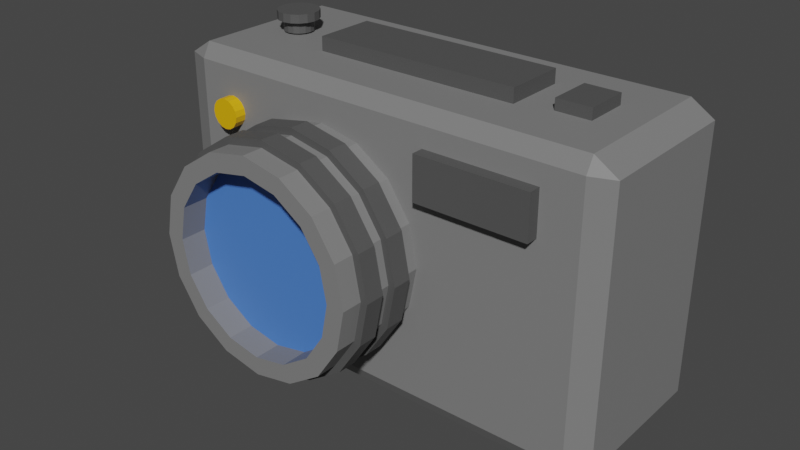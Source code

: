 # Source: camera.blend  (saved by Blender 3.3.6; exported with 4.5.12 LTS)
import bpy
from mathutils import Matrix  # noqa: F401  (used for matrix-valued properties, if any)

bpy.ops.wm.read_factory_settings(use_empty=True)
scene = bpy.context.scene
scene.name = 'Scene'

# ---- materials (node trees are filled in below, after node groups)
mat_gray = bpy.data.materials.new('gray')
mat_gray.use_transparent_shadow = False
mat_light = bpy.data.materials.new('light')
mat_light.use_transparent_shadow = False
mat_dark_gray = bpy.data.materials.new('dark gray')
mat_dark_gray.use_transparent_shadow = False
mat_lens = bpy.data.materials.new('lens')
mat_lens.use_transparent_shadow = False

# ---- material node trees
mat_gray.use_nodes = True; mat_gray.node_tree.nodes.clear()
_N = mat_gray.node_tree.nodes; _L = mat_gray.node_tree.links
n0 = _N.new('ShaderNodeBsdfPrincipled'); n0.name = 'Principled BSDF'; n0.location = (10, 300)
n0.distribution = 'GGX'
n0.subsurface_method = 'RANDOM_WALK_SKIN'
n0.inputs[0].default_value = (0.2079, 0.2079, 0.2079, 1.0)
n0.inputs[3].default_value = 1.45
n0.inputs[27].default_value = (0.0, 0.0, 0.0, 1.0)
n0.inputs[28].default_value = 1.0
n1 = _N.new('ShaderNodeOutputMaterial'); n1.name = 'Material Output'; n1.location = (300, 300)
_L.new(n0.outputs[0], n1.inputs[0])
n1.is_active_output = True
mat_light.use_nodes = True; mat_light.node_tree.nodes.clear()
_N = mat_light.node_tree.nodes; _L = mat_light.node_tree.links
n0 = _N.new('ShaderNodeBsdfPrincipled'); n0.name = 'Principled BSDF'; n0.location = (10, 300)
n0.distribution = 'GGX'
n0.subsurface_method = 'RANDOM_WALK_SKIN'
n0.inputs[0].default_value = (0.7991, 0.4342, 0.0, 1.0)
n0.inputs[3].default_value = 1.45
n0.inputs[27].default_value = (0.0, 0.0, 0.0, 1.0)
n0.inputs[28].default_value = 1.0
n1 = _N.new('ShaderNodeOutputMaterial'); n1.name = 'Material Output'; n1.location = (300, 300)
_L.new(n0.outputs[0], n1.inputs[0])
n1.is_active_output = True
mat_dark_gray.use_nodes = True; mat_dark_gray.node_tree.nodes.clear()
_N = mat_dark_gray.node_tree.nodes; _L = mat_dark_gray.node_tree.links
n0 = _N.new('ShaderNodeBsdfPrincipled'); n0.name = 'Principled BSDF'; n0.location = (10, 300)
n0.distribution = 'GGX'
n0.subsurface_method = 'RANDOM_WALK_SKIN'
n0.inputs[0].default_value = (0.08353, 0.08353, 0.08353, 1.0)
n0.inputs[3].default_value = 1.45
n0.inputs[27].default_value = (0.0, 0.0, 0.0, 1.0)
n0.inputs[28].default_value = 1.0
n1 = _N.new('ShaderNodeOutputMaterial'); n1.name = 'Material Output'; n1.location = (300, 300)
_L.new(n0.outputs[0], n1.inputs[0])
n1.is_active_output = True
mat_lens.use_nodes = True; mat_lens.node_tree.nodes.clear()
_N = mat_lens.node_tree.nodes; _L = mat_lens.node_tree.links
n0 = _N.new('ShaderNodeBsdfPrincipled'); n0.name = 'Principled BSDF'; n0.location = (10, 300)
n0.distribution = 'GGX'
n0.subsurface_method = 'RANDOM_WALK_SKIN'
n0.inputs[0].default_value = (0.07098, 0.2049, 0.6619, 1.0)
n0.inputs[3].default_value = 1.45
n0.inputs[27].default_value = (0.0, 0.0, 0.0, 1.0)
n0.inputs[28].default_value = 1.0
n1 = _N.new('ShaderNodeOutputMaterial'); n1.name = 'Material Output'; n1.location = (300, 300)
_L.new(n0.outputs[0], n1.inputs[0])
n1.is_active_output = True

# ---- world
world_world = bpy.data.worlds.new('World'); scene.world = world_world
world_world.use_nodes = True; world_world.node_tree.nodes.clear()
_N = world_world.node_tree.nodes; _L = world_world.node_tree.links
n0 = _N.new('ShaderNodeOutputWorld'); n0.name = 'World Output'; n0.location = (300, 300)
n1 = _N.new('ShaderNodeBackground'); n1.name = 'Background'; n1.location = (10, 300)
n1.inputs[0].default_value = (0.05088, 0.05088, 0.05088, 1.0)
_L.new(n1.outputs[0], n0.inputs[0])
n0.is_active_output = True
world_world.color = (0.05088, 0.05088, 0.05088)
world_world.use_sun_shadow = False
world_world.sun_shadow_jitter_overblur = 0.0

# ---- meshes
me_cam = bpy.data.meshes.new('cam')
me_cam.from_pydata([(1.046, 3.815e-08, 0.5319), (0.9697, 0.3827, 0.5319), (0.7529, 0.7071, 0.5319), (0.4285, 0.9239, 0.5319), (0.04577, 1.0, 0.5319), (-0.3369, 0.9239, 0.5319), (-0.6613, 0.7071, 0.5319), (-0.8781, 0.3827, 0.5319), (-0.9542, -1.109e-07, 0.5319), (-0.8781, -0.3827, 0.5319), (-0.6613, -0.7071, 0.5319), (-0.3369, -0.9239, 0.5319), (0.04577, -1.0, 0.5319), (0.4285, -0.9239, 0.5319), (0.7529, -0.7071, 0.5319), (0.9697, -0.3827, 0.5319), (1.046, 1.657e-08, 1.402), (0.9697, 0.3827, 1.402), (0.7529, 0.7071, 1.402), (0.4285, 0.9239, 1.402), (0.04577, 1.0, 1.402), (-0.3369, 0.9239, 1.402), (-0.6613, 0.7071, 1.402), (-0.8781, 0.3827, 1.402), (-0.9542, -1.324e-07, 1.402), (-0.8781, -0.3827, 1.402), (-0.6613, -0.7071, 1.402), (-0.3369, -0.9239, 1.402), (0.04577, -1.0, 1.402), (0.4285, -0.9239, 1.402), (0.7529, -0.7071, 1.402), (0.9697, -0.3827, 1.402), (0.8758, 6.05e-08, 0.5319), (0.8126, 0.3176, 0.5319), (0.6327, 0.5869, 0.5319), (0.3634, 0.7668, 0.5319), (0.04577, 0.83, 0.5319), (-0.2719, 0.7668, 0.5319), (-0.5411, 0.5869, 0.5319), (-0.721, 0.3176, 0.5319), (-0.7842, -6.616e-08, 0.5319), (-0.721, -0.3176, 0.5319), (-0.5411, -0.5869, 0.5319), (-0.2719, -0.7668, 0.5319), (0.04577, -0.83, 0.5319), (0.3634, -0.7668, 0.5319), (0.6327, -0.5869, 0.5319), (0.8126, -0.3176, 0.5319), (0.8758, 9.123e-09, 1.402), (0.8126, 0.3176, 1.402), (0.6327, 0.5869, 1.402), (0.3634, 0.7668, 1.402), (0.04577, 0.83, 1.402), (-0.2719, 0.7668, 1.402), (-0.5411, 0.5869, 1.402), (-0.721, 0.3176, 1.402), (-0.7842, -1.175e-07, 1.402), (-0.721, -0.3176, 1.402), (-0.5411, -0.5869, 1.402), (-0.2719, -0.7668, 1.402), (0.04577, -0.83, 1.402), (0.3634, -0.7668, 1.402), (0.6327, -0.5869, 1.402), (0.8126, -0.3176, 1.402), (-1.357, -1.384, -0.9713), (-1.571, -1.245, -0.9713), (-1.357, -1.245, -1.05), (-1.571, 1.245, -0.9713), (-1.357, 1.384, -0.9713), (-1.357, 1.245, -1.05), (2.511, -1.384, -0.9713), (2.511, -1.245, -1.05), (2.726, -1.245, -0.9713), (2.511, 1.384, -0.9713), (2.726, 1.245, -0.9713), (2.511, 1.245, -1.05), (-1.357, -1.384, 0.4528), (-1.357, -1.245, 0.5319), (-1.571, -1.245, 0.4528), (-1.357, 1.384, 0.4528), (-1.571, 1.245, 0.4528), (-1.357, 1.245, 0.5319), (2.511, -1.384, 0.4528), (2.726, -1.245, 0.4528), (2.511, -1.245, 0.5319), (2.511, 1.384, 0.4528), (2.511, 1.245, 0.5319), (2.726, 1.245, 0.4528), (1.577, 1.377e-07, -0.2592), (1.558, 0.1951, -0.2592), (1.501, 0.3827, -0.2592), (1.409, 0.5556, -0.2592), (1.284, 0.7071, -0.2592), (1.133, 0.8315, -0.2592), (0.96, 0.9239, -0.2592), (0.7724, 0.9808, -0.2592), (0.5773, 1.0, -0.2592), (0.3822, 0.9808, -0.2592), (0.1946, 0.9239, -0.2592), (0.0217, 0.8315, -0.2592), (-0.1298, 0.7071, -0.2592), (-0.2542, 0.5556, -0.2592), (-0.3466, 0.3827, -0.2592), (-0.4035, 0.1951, -0.2592), (-0.4227, -1.878e-08, -0.2592), (-0.4035, -0.1951, -0.2592), (-0.3466, -0.3827, -0.2592), (-0.2542, -0.5556, -0.2592), (-0.1298, -0.7071, -0.2592), (0.0217, -0.8315, -0.2592), (0.1946, -0.9239, -0.2592), (0.3822, -0.9808, -0.2592), (0.5773, -1.0, -0.2592), (0.7724, -0.9808, -0.2592), (0.96, -0.9239, -0.2592), (1.133, -0.8315, -0.2592), (1.284, -0.7071, -0.2592), (1.409, -0.5556, -0.2592), (1.501, -0.3827, -0.2592), (1.558, -0.1951, -0.2592), (0.9645, 3.571e-08, 1.158), (0.8946, 0.3516, 1.158), (0.6954, 0.6496, 1.158), (0.3974, 0.8488, 1.158), (0.04577, 0.9187, 1.158), (-0.3058, 0.8488, 1.158), (-0.6039, 0.6496, 1.158), (-0.803, 0.3516, 1.158), (-0.873, -1.059e-07, 1.158), (-0.803, -0.3516, 1.158), (-0.6039, -0.6496, 1.158), (-0.3058, -0.8488, 1.158), (0.04577, -0.9187, 1.158), (0.3974, -0.8488, 1.158), (0.6954, -0.6496, 1.158), (0.8946, -0.3516, 1.158), (1.09, 0.647, 0.4499), (1.09, 1.057, 0.4499), (2.15, 0.647, 0.4499), (2.15, 1.057, 0.4499), (1.09, 0.647, 0.6464), (1.09, 1.057, 0.6464), (2.15, 0.647, 0.6464), (2.15, 1.057, 0.6464), (0.4006, -2.533e-09, 0.6238), (0.3736, 0.1358, 0.6238), (0.2967, 0.2509, 0.6238), (0.1816, 0.3278, 0.6238), (0.04577, 0.3548, 0.6238), (-0.09002, 0.3278, 0.6238), (-0.2051, 0.2509, 0.6238), (-0.2821, 0.1358, 0.6238), (-0.3091, -5.469e-08, 0.6238), (-0.2821, -0.1358, 0.6238), (-0.2051, -0.2509, 0.6238), (-0.09002, -0.3278, 0.6238), (0.04577, -0.3548, 0.6238), (0.1816, -0.3278, 0.6238), (0.2967, -0.2509, 0.6238), (0.3736, -0.1358, 0.6238), (-0.8653, 0.8441, 0.5319), (-0.876, 0.8975, 0.5319), (-0.9062, 0.9428, 0.5319), (-0.9515, 0.9731, 0.5319), (-1.005, 0.9837, 0.5319), (-1.058, 0.9731, 0.5319), (-1.104, 0.9428, 0.5319), (-1.134, 0.8975, 0.5319), (-1.145, 0.8441, 0.5319), (-1.134, 0.7907, 0.5319), (-1.104, 0.7454, 0.5319), (-1.058, 0.7151, 0.5319), (-1.005, 0.7045, 0.5319), (-0.9515, 0.7151, 0.5319), (-0.9062, 0.7454, 0.5319), (-0.876, 0.7907, 0.5319), (-0.8653, 0.8441, 0.6402), (-0.876, 0.8975, 0.6402), (-0.9062, 0.9428, 0.6402), (-0.9515, 0.9731, 0.6402), (-1.005, 0.9837, 0.6402), (-1.058, 0.9731, 0.6402), (-1.104, 0.9428, 0.6402), (-1.134, 0.8975, 0.6402), (-1.145, 0.8441, 0.6402), (-1.134, 0.7907, 0.6402), (-1.104, 0.7454, 0.6402), (-1.058, 0.7151, 0.6402), (-1.005, 0.7045, 0.6402), (-0.9515, 0.7151, 0.6402), (-0.9062, 0.7454, 0.6402), (-0.876, 0.7907, 0.6402), (-0.4042, 1.515, -0.5462), (-0.4042, 1.515, 0.02777), (1.559, 1.515, -0.5462), (1.559, 1.515, 0.02777), (-0.4042, 1.384, -0.5462), (-0.4042, 1.384, 0.02777), (1.559, 1.384, -0.5462), (1.559, 1.384, 0.02777), (-0.8165, 1.506, -0.2592), (-0.8272, 1.506, -0.2058), (-0.8574, 1.506, -0.1605), (-0.9027, 1.506, -0.1302), (-0.9562, 1.506, -0.1196), (-1.01, 1.506, -0.1302), (-1.055, 1.506, -0.1605), (-1.085, 1.506, -0.2058), (-1.096, 1.506, -0.2592), (-1.085, 1.506, -0.3127), (-1.055, 1.506, -0.358), (-1.01, 1.506, -0.3882), (-0.9562, 1.506, -0.3989), (-0.9027, 1.506, -0.3882), (-0.8574, 1.506, -0.358), (-0.8272, 1.506, -0.3127), (-0.8165, 1.398, -0.2592), (-0.8272, 1.398, -0.2058), (-0.8574, 1.398, -0.1605), (-0.9027, 1.398, -0.1302), (-0.9562, 1.398, -0.1196), (-1.01, 1.398, -0.1302), (-1.055, 1.398, -0.1605), (-1.085, 1.398, -0.2058), (-1.096, 1.398, -0.2592), (-1.085, 1.398, -0.3127), (-1.055, 1.398, -0.358), (-1.01, 1.398, -0.3882), (-0.9562, 1.398, -0.3989), (-0.9027, 1.398, -0.3882), (-0.8574, 1.398, -0.358), (-0.8272, 1.398, -0.3127), (-0.7623, 1.586, -0.2592), (-0.7771, 1.586, -0.1851), (-0.8191, 1.586, -0.1222), (-0.882, 1.586, -0.08014), (-0.9562, 1.586, -0.06538), (-1.03, 1.586, -0.08014), (-1.093, 1.586, -0.1222), (-1.135, 1.586, -0.1851), (-1.15, 1.586, -0.2592), (-1.135, 1.586, -0.3334), (-1.093, 1.586, -0.3963), (-1.03, 1.586, -0.4383), (-0.9562, 1.586, -0.4531), (-0.882, 1.586, -0.4383), (-0.8191, 1.586, -0.3963), (-0.7771, 1.586, -0.3334), (-0.7623, 1.506, -0.2592), (-0.7771, 1.506, -0.1851), (-0.8191, 1.506, -0.1222), (-0.882, 1.506, -0.08014), (-0.9562, 1.506, -0.06538), (-1.03, 1.506, -0.08014), (-1.093, 1.506, -0.1222), (-1.135, 1.506, -0.1851), (-1.15, 1.506, -0.2592), (-1.135, 1.506, -0.3334), (-1.093, 1.506, -0.3963), (-1.03, 1.506, -0.4383), (-0.9562, 1.506, -0.4531), (-0.882, 1.506, -0.4383), (-0.8191, 1.506, -0.3963), (-0.7771, 1.506, -0.3334), (1.868, 1.486, -0.4641), (1.868, 1.486, -0.05441), (2.19, 1.486, -0.4641), (2.19, 1.486, -0.05441), (1.868, 1.384, -0.4641), (1.868, 1.384, -0.05441), (2.19, 1.384, -0.4641), (2.19, 1.384, -0.05441), (1.111, 5.287e-08, 0.6982), (1.03, 0.4075, 0.6982), (0.7988, 0.753, 0.6982), (0.4533, 0.9838, 0.6982), (0.04577, 1.065, 0.6982), (-0.3617, 0.9838, 0.6982), (-0.7072, 0.753, 0.6982), (-0.9381, 0.4075, 0.6982), (-1.019, -1.11e-07, 0.6982), (-0.9381, -0.4075, 0.6982), (-0.7072, -0.753, 0.6982), (-0.3617, -0.9838, 0.6982), (0.04577, -1.065, 0.6982), (0.4533, -0.9838, 0.6982), (0.7988, -0.753, 0.6982), (1.03, -0.4075, 0.6982), (1.111, 3.101e-08, 0.88), (1.03, 0.4075, 0.88), (0.7988, 0.753, 0.88), (0.4533, 0.9838, 0.88), (0.04577, 1.065, 0.88), (-0.3617, 0.9838, 0.88), (-0.7072, 0.753, 0.88), (-0.9381, 0.4075, 0.88), (-1.019, -1.329e-07, 0.88), (-0.9381, -0.4075, 0.88), (-0.7072, -0.753, 0.88), (-0.3617, -0.9838, 0.88), (0.04577, -1.065, 0.88), (0.4533, -0.9838, 0.88), (0.7988, -0.753, 0.88), (1.03, -0.4075, 0.88), (0.9296, 3.797e-08, 0.6982), (0.8624, 0.3382, 0.6982), (0.6708, 0.625, 0.6982), (0.384, 0.8166, 0.6982), (0.04577, 0.8839, 0.6982), (-0.2925, 0.8166, 0.6982), (-0.5792, 0.625, 0.6982), (-0.7708, 0.3382, 0.6982), (-0.8381, -9.614e-08, 0.6982), (-0.7708, -0.3382, 0.6982), (-0.5792, -0.625, 0.6982), (-0.2925, -0.8166, 0.6982), (0.04577, -0.8839, 0.6982), (0.384, -0.8166, 0.6982), (0.6708, -0.625, 0.6982), (0.8624, -0.3382, 0.6982), (0.9296, 4.592e-08, 0.88), (0.8624, 0.3382, 0.88), (0.6708, 0.625, 0.88), (0.384, 0.8166, 0.88), (0.04577, 0.8839, 0.88), (-0.2925, 0.8166, 0.88), (-0.5792, 0.625, 0.88), (-0.7708, 0.3382, 0.88), (-0.8381, -8.819e-08, 0.88), (-0.7708, -0.3382, 0.88), (-0.5792, -0.625, 0.88), (-0.2925, -0.8166, 0.88), (0.04577, -0.8839, 0.88), (0.384, -0.8166, 0.88), (0.6708, -0.625, 0.88), (0.8624, -0.3382, 0.88), (1.111, 3.725e-08, 1.023), (1.03, 0.4075, 1.023), (0.7988, 0.753, 1.023), (0.4533, 0.9838, 1.023), (0.04577, 1.065, 1.023), (-0.3617, 0.9838, 1.023), (-0.7072, 0.753, 1.023), (-0.9381, 0.4075, 1.023), (-1.019, -1.267e-07, 1.023), (-0.9381, -0.4075, 1.023), (-0.7072, -0.753, 1.023), (-0.3617, -0.9838, 1.023), (0.04577, -1.065, 1.023), (0.4533, -0.9838, 1.023), (0.7988, -0.753, 1.023), (1.03, -0.4075, 1.023), (1.111, 4.519e-08, 1.204), (1.03, 0.4075, 1.204), (0.7988, 0.753, 1.204), (0.4533, 0.9838, 1.204), (0.04577, 1.065, 1.204), (-0.3617, 0.9838, 1.204), (-0.7072, 0.753, 1.204), (-0.9381, 0.4075, 1.204), (-1.019, -1.187e-07, 1.204), (-0.9381, -0.4075, 1.204), (-0.7072, -0.753, 1.204), (-0.3617, -0.9838, 1.204), (0.04577, -1.065, 1.204), (0.4533, -0.9838, 1.204), (0.7988, -0.753, 1.204), (1.03, -0.4075, 1.204), (0.9296, 2.235e-08, 1.023), (0.8624, 0.3382, 1.023), (0.6708, 0.625, 1.023), (0.384, 0.8166, 1.023), (0.04577, 0.8839, 1.023), (-0.2925, 0.8166, 1.023), (-0.5792, 0.625, 1.023), (-0.7708, 0.3382, 1.023), (-0.8381, -1.118e-07, 1.023), (-0.7708, -0.3382, 1.023), (-0.5792, -0.625, 1.023), (-0.2925, -0.8166, 1.023), (0.04577, -0.8839, 1.023), (0.384, -0.8166, 1.023), (0.6708, -0.625, 1.023), (0.8624, -0.3382, 1.023), (0.9296, 3.029e-08, 1.204), (0.8624, 0.3382, 1.204), (0.6708, 0.625, 1.204), (0.384, 0.8166, 1.204), (0.04577, 0.8839, 1.204), (-0.2925, 0.8166, 1.204), (-0.5792, 0.625, 1.204), (-0.7708, 0.3382, 1.204), (-0.8381, -1.038e-07, 1.204), (-0.7708, -0.3382, 1.204), (-0.5792, -0.625, 1.204), (-0.2925, -0.8166, 1.204), (0.04577, -0.8839, 1.204), (0.384, -0.8166, 1.204), (0.6708, -0.625, 1.204), (0.8624, -0.3382, 1.204)], [(89, 88), (90, 89), (91, 90), (92, 91), (93, 92), (94, 93), (95, 94), (96, 95), (97, 96), (98, 97), (99, 98), (100, 99), (101, 100), (102, 101), (103, 102), (104, 103), (105, 104), (106, 105), (107, 106), (108, 107), (109, 108), (110, 109), (111, 110), (112, 111), (113, 112), (114, 113), (115, 114), (116, 115), (117, 116), (118, 117), (119, 118), (88, 119)], [(5, 6, 22, 21), (13, 14, 30, 29), (6, 7, 23, 22), (14, 15, 31, 30), (7, 8, 24, 23), (0, 1, 17, 16), (15, 0, 16, 31), (8, 9, 25, 24), (1, 2, 18, 17), (9, 10, 26, 25), (2, 3, 19, 18), (10, 11, 27, 26), (3, 4, 20, 19), (11, 12, 28, 27), (4, 5, 21, 20), (12, 13, 29, 28), (37, 53, 54, 38), (45, 61, 62, 46), (38, 54, 55, 39), (46, 62, 63, 47), (39, 55, 56, 40), (32, 48, 49, 33), (47, 63, 48, 32), (40, 56, 57, 41), (33, 49, 50, 34), (41, 57, 58, 42), (34, 50, 51, 35), (42, 58, 59, 43), (35, 51, 52, 36), (43, 59, 60, 44), (36, 52, 53, 37), (44, 60, 61, 45), (1, 0, 32, 33), (2, 1, 33, 34), (3, 2, 34, 35), (4, 3, 35, 36), (5, 4, 36, 37), (6, 5, 37, 38), (7, 6, 38, 39), (8, 7, 39, 40), (9, 8, 40, 41), (10, 9, 41, 42), (11, 10, 42, 43), (12, 11, 43, 44), (13, 12, 44, 45), (14, 13, 45, 46), (15, 14, 46, 47), (0, 15, 47, 32), (16, 17, 49, 48), (17, 18, 50, 49), (18, 19, 51, 50), (19, 20, 52, 51), (20, 21, 53, 52), (21, 22, 54, 53), (22, 23, 55, 54), (23, 24, 56, 55), (24, 25, 57, 56), (25, 26, 58, 57), (26, 27, 59, 58), (27, 28, 60, 59), (28, 29, 61, 60), (29, 30, 62, 61), (30, 31, 63, 62), (31, 16, 48, 63), (78, 80, 67, 65), (84, 86, 81, 77), (85, 73, 68, 79), (66, 69, 75, 71), (72, 74, 87, 83), (64, 65, 66), (67, 68, 69), (70, 71, 72), (73, 74, 75), (76, 77, 78), (79, 80, 81), (82, 83, 84), (85, 86, 87), (70, 64, 66, 71), (65, 67, 69, 66), (68, 73, 75, 69), (74, 72, 71, 75), (82, 70, 72, 83), (73, 85, 87, 74), (86, 84, 83, 87), (76, 82, 84, 77), (85, 79, 81, 86), (80, 78, 77, 81), (64, 76, 78, 65), (79, 68, 67, 80), (70, 82, 76, 64), (120, 121, 122, 123, 124, 125, 126, 127, 128, 129, 130, 131, 132, 133, 134, 135), (136, 137, 139, 138), (138, 139, 143, 142), (142, 143, 141, 140), (140, 141, 137, 136), (138, 142, 140, 136), (143, 139, 137, 141), (144, 145, 146, 147, 148, 149, 150, 151, 152, 153, 154, 155, 156, 157, 158, 159), (160, 175, 174, 173, 172, 171, 170, 169, 168, 167, 166, 165, 164, 163, 162, 161), (176, 177, 178, 179, 180, 181, 182, 183, 184, 185, 186, 187, 188, 189, 190, 191), (162, 163, 179, 178), (170, 171, 187, 186), (163, 164, 180, 179), (171, 172, 188, 187), (164, 165, 181, 180), (172, 173, 189, 188), (165, 166, 182, 181), (173, 174, 190, 189), (166, 167, 183, 182), (174, 175, 191, 190), (167, 168, 184, 183), (160, 161, 177, 176), (175, 160, 176, 191), (168, 169, 185, 184), (161, 162, 178, 177), (169, 170, 186, 185), (192, 193, 195, 194), (194, 195, 199, 198), (198, 199, 197, 196), (196, 197, 193, 192), (194, 198, 196, 192), (199, 195, 193, 197), (200, 215, 214, 213, 212, 211, 210, 209, 208, 207, 206, 205, 204, 203, 202, 201), (216, 217, 218, 219, 220, 221, 222, 223, 224, 225, 226, 227, 228, 229, 230, 231), (202, 203, 219, 218), (210, 211, 227, 226), (203, 204, 220, 219), (211, 212, 228, 227), (204, 205, 221, 220), (212, 213, 229, 228), (205, 206, 222, 221), (213, 214, 230, 229), (206, 207, 223, 222), (214, 215, 231, 230), (207, 208, 224, 223), (200, 201, 217, 216), (215, 200, 216, 231), (208, 209, 225, 224), (201, 202, 218, 217), (209, 210, 226, 225), (232, 247, 246, 245, 244, 243, 242, 241, 240, 239, 238, 237, 236, 235, 234, 233), (248, 249, 250, 251, 252, 253, 254, 255, 256, 257, 258, 259, 260, 261, 262, 263), (234, 235, 251, 250), (242, 243, 259, 258), (235, 236, 252, 251), (243, 244, 260, 259), (236, 237, 253, 252), (244, 245, 261, 260), (237, 238, 254, 253), (245, 246, 262, 261), (238, 239, 255, 254), (246, 247, 263, 262), (239, 240, 256, 255), (232, 233, 249, 248), (247, 232, 248, 263), (240, 241, 257, 256), (233, 234, 250, 249), (241, 242, 258, 257), (264, 265, 267, 266), (266, 267, 271, 270), (270, 271, 269, 268), (268, 269, 265, 264), (266, 270, 268, 264), (271, 267, 265, 269), (277, 278, 294, 293), (285, 286, 302, 301), (278, 279, 295, 294), (286, 287, 303, 302), (279, 280, 296, 295), (272, 273, 289, 288), (287, 272, 288, 303), (280, 281, 297, 296), (273, 274, 290, 289), (281, 282, 298, 297), (274, 275, 291, 290), (282, 283, 299, 298), (275, 276, 292, 291), (283, 284, 300, 299), (276, 277, 293, 292), (284, 285, 301, 300), (309, 325, 326, 310), (317, 333, 334, 318), (310, 326, 327, 311), (318, 334, 335, 319), (311, 327, 328, 312), (304, 320, 321, 305), (319, 335, 320, 304), (312, 328, 329, 313), (305, 321, 322, 306), (313, 329, 330, 314), (306, 322, 323, 307), (314, 330, 331, 315), (307, 323, 324, 308), (315, 331, 332, 316), (308, 324, 325, 309), (316, 332, 333, 317), (273, 272, 304, 305), (274, 273, 305, 306), (275, 274, 306, 307), (276, 275, 307, 308), (277, 276, 308, 309), (278, 277, 309, 310), (279, 278, 310, 311), (280, 279, 311, 312), (281, 280, 312, 313), (282, 281, 313, 314), (283, 282, 314, 315), (284, 283, 315, 316), (285, 284, 316, 317), (286, 285, 317, 318), (287, 286, 318, 319), (272, 287, 319, 304), (288, 289, 321, 320), (289, 290, 322, 321), (290, 291, 323, 322), (291, 292, 324, 323), (292, 293, 325, 324), (293, 294, 326, 325), (294, 295, 327, 326), (295, 296, 328, 327), (296, 297, 329, 328), (297, 298, 330, 329), (298, 299, 331, 330), (299, 300, 332, 331), (300, 301, 333, 332), (301, 302, 334, 333), (302, 303, 335, 334), (303, 288, 320, 335), (341, 342, 358, 357), (349, 350, 366, 365), (342, 343, 359, 358), (350, 351, 367, 366), (343, 344, 360, 359), (336, 337, 353, 352), (351, 336, 352, 367), (344, 345, 361, 360), (337, 338, 354, 353), (345, 346, 362, 361), (338, 339, 355, 354), (346, 347, 363, 362), (339, 340, 356, 355), (347, 348, 364, 363), (340, 341, 357, 356), (348, 349, 365, 364), (373, 389, 390, 374), (381, 397, 398, 382), (374, 390, 391, 375), (382, 398, 399, 383), (375, 391, 392, 376), (368, 384, 385, 369), (383, 399, 384, 368), (376, 392, 393, 377), (369, 385, 386, 370), (377, 393, 394, 378), (370, 386, 387, 371), (378, 394, 395, 379), (371, 387, 388, 372), (379, 395, 396, 380), (372, 388, 389, 373), (380, 396, 397, 381), (337, 336, 368, 369), (338, 337, 369, 370), (339, 338, 370, 371), (340, 339, 371, 372), (341, 340, 372, 373), (342, 341, 373, 374), (343, 342, 374, 375), (344, 343, 375, 376), (345, 344, 376, 377), (346, 345, 377, 378), (347, 346, 378, 379), (348, 347, 379, 380), (349, 348, 380, 381), (350, 349, 381, 382), (351, 350, 382, 383), (336, 351, 383, 368), (352, 353, 385, 384), (353, 354, 386, 385), (354, 355, 387, 386), (355, 356, 388, 387), (356, 357, 389, 388), (357, 358, 390, 389), (358, 359, 391, 390), (359, 360, 392, 391), (360, 361, 393, 392), (361, 362, 394, 393), (362, 363, 395, 394), (363, 364, 396, 395), (364, 365, 397, 396), (365, 366, 398, 397), (366, 367, 399, 398), (367, 352, 384, 399)])
me_cam.polygons.foreach_set('material_index', [0, 0, 0, 0, 0, 0, 0, 0, 0, 0, 0, 0, 0, 0, 0, 0, 0, 0, 0, 0, 0, 0, 0, 0, 0, 0, 0, 0, 0, 0, 0, 0, 0, 0, 0, 0, 0, 0, 0, 0, 0, 0, 0, 0, 0, 0, 0, 0, 0, 0, 0, 0, 0, 0, 0, 0, 0, 0, 0, 0, 0, 0, 0, 0, 0, 0, 0, 0, 0, 0, 0, 0, 0, 0, 0, 0, 0, 0, 0, 0, 0, 0, 0, 0, 0, 0, 0, 0, 0, 0, 3, 2, 2, 2, 2, 2, 2, 0, 1, 1, 1, 1, 1, 1, 1, 1, 1, 1, 1, 1, 1, 1, 1, 1, 1, 1, 2, 2, 2, 2, 2, 2, 2, 2, 2, 2, 2, 2, 2, 2, 2, 2, 2, 2, 2, 2, 2, 2, 2, 2, 2, 2, 2, 2, 2, 2, 2, 2, 2, 2, 2, 2, 2, 2, 2, 2, 2, 2, 2, 2, 2, 2, 2, 2, 2, 2, 2, 2, 2, 2, 2, 2, 2, 2, 2, 2, 2, 2, 2, 2, 2, 2, 2, 2, 2, 2, 2, 2, 2, 2, 2, 2, 2, 2, 2, 2, 2, 2, 2, 2, 2, 2, 2, 2, 2, 2, 2, 2, 2, 2, 2, 2, 2, 2, 2, 2, 2, 2, 2, 2, 2, 2, 2, 2, 2, 2, 2, 2, 2, 2, 2, 2, 2, 2, 2, 2, 2, 2, 2, 2, 2, 2, 2, 2, 2, 2, 2, 2, 2, 2, 2, 2, 2, 2, 2, 2, 2, 2, 2, 2, 2, 2, 2, 2, 2, 2, 2, 2, 2, 2, 2, 2, 2, 2, 2, 2, 2, 2, 2, 2, 2, 2, 2, 2, 2, 2, 2, 2, 2, 2, 2, 2])
_uv = me_cam.uv_layers.new(name='UVMap')
_uv.uv.foreach_set('vector', [0.0, 0.0, 0.0, 0.0, 0.0, 0.0, 0.0, 0.0, 0.0, 0.0, 0.0, 0.0, 0.0, 0.0, 0.0, 0.0, 0.0, 0.0, 0.0, 0.0, 0.0, 0.0, 0.0, 0.0, 0.0, 0.0, 0.0, 0.0, 0.0, 0.0, 0.0, 0.0, 0.0, 0.0, 0.0, 0.0, 0.0, 0.0, 0.0, 0.0, 0.0, 0.0, 0.0, 0.0, 0.0, 0.0, 0.0, 0.0, 0.0, 0.0, 0.0, 0.0, 0.0, 0.0, 0.0, 0.0, 0.0, 0.0, 0.0, 0.0, 0.0, 0.0, 0.0, 0.0, 0.0, 0.0, 0.0, 0.0, 0.0, 0.0, 0.0, 0.0, 0.0, 0.0, 0.0, 0.0, 0.0, 0.0, 0.0, 0.0, 0.0, 0.0, 0.0, 0.0, 0.0, 0.0, 0.0, 0.0, 0.0, 0.0, 0.0, 0.0, 0.0, 0.0, 0.0, 0.0, 0.0, 0.0, 0.0, 0.0, 0.0, 0.0, 0.0, 0.0, 0.0, 0.0, 0.0, 0.0, 0.0, 0.0, 0.0, 0.0, 0.0, 0.0, 0.0, 0.0, 0.0, 0.0, 0.0, 0.0, 0.0, 0.0, 0.0, 0.0, 0.0, 0.0, 0.0, 0.0, 0.0, 0.0, 0.0, 0.0, 0.0, 0.0, 0.0, 0.0, 0.0, 0.0, 0.0, 0.0, 0.0, 0.0, 0.0, 0.0, 0.0, 0.0, 0.0, 0.0, 0.0, 0.0, 0.0, 0.0, 0.0, 0.0, 0.0, 0.0, 0.0, 0.0, 0.0, 0.0, 0.0, 0.0, 0.0, 0.0, 0.0, 0.0, 0.0, 0.0, 0.0, 0.0, 0.0, 0.0, 0.0, 0.0, 0.0, 0.0, 0.0, 0.0, 0.0, 0.0, 0.0, 0.0, 0.0, 0.0, 0.0, 0.0, 0.0, 0.0, 0.0, 0.0, 0.0, 0.0, 0.0, 0.0, 0.0, 0.0, 0.0, 0.0, 0.0, 0.0, 0.0, 0.0, 0.0, 0.0, 0.0, 0.0, 0.0, 0.0, 0.0, 0.0, 0.0, 0.0, 0.0, 0.0, 0.0, 0.0, 0.0, 0.0, 0.0, 0.0, 0.0, 0.0, 0.0, 0.0, 0.0, 0.0, 0.0, 0.0, 0.0, 0.0, 0.0, 0.0, 0.0, 0.0, 0.0, 0.0, 0.0, 0.0, 0.0, 0.0, 0.0, 0.0, 0.0, 0.0, 0.0, 0.0, 0.0, 0.0, 0.0, 0.0, 0.0, 0.0, 0.0, 0.0, 0.0, 0.0, 0.0, 0.0, 0.0, 0.0, 0.0, 0.0, 0.0, 0.0, 0.0, 0.0, 0.0, 0.0, 0.0, 0.0, 0.0, 0.0, 0.0, 0.0, 0.0, 0.0, 0.0, 0.0, 0.0, 0.0, 0.0, 0.0, 0.0, 0.0, 0.0, 0.0, 0.0, 0.0, 0.0, 0.0, 0.0, 0.0, 0.0, 0.0, 0.0, 0.0, 0.0, 0.0, 0.0, 0.0, 0.0, 0.0, 0.0, 0.0, 0.0, 0.0, 0.0, 0.0, 0.0, 0.0, 0.0, 0.0, 0.0, 0.0, 0.0, 0.0, 0.0, 0.0, 0.0, 0.0, 0.0, 0.0, 0.0, 0.0, 0.0, 0.0, 0.0, 0.0, 0.0, 0.0, 0.0, 0.0, 0.0, 0.0, 0.0, 0.0, 0.0, 0.0, 0.0, 0.0, 0.0, 0.0, 0.0, 0.0, 0.0, 0.0, 0.0, 0.0, 0.0, 0.0, 0.0, 0.0, 0.0, 0.0, 0.0, 0.0, 0.0, 0.0, 0.0, 0.0, 0.0, 0.0, 0.0, 0.0, 0.0, 0.0, 0.0, 0.0, 0.0, 0.0, 0.0, 0.0, 0.0, 0.0, 0.0, 0.0, 0.0, 0.0, 0.0, 0.0, 0.0, 0.0, 0.0, 0.0, 0.0, 0.0, 0.0, 0.0, 0.0, 0.0, 0.0, 0.0, 0.0, 0.0, 0.0, 0.0, 0.0, 0.0, 0.0, 0.0, 0.0, 0.0, 0.0, 0.0, 0.0, 0.0, 0.0, 0.0, 0.0, 0.0, 0.0, 0.0, 0.0, 0.0, 0.0, 0.0, 0.0, 0.0, 0.0, 0.0, 0.0, 0.0, 0.0, 0.0, 0.0, 0.0, 0.0, 0.0, 0.0, 0.0, 0.0, 0.0, 0.0, 0.0, 0.0, 0.0, 0.0, 0.0, 0.0, 0.0, 0.0, 0.0, 0.0, 0.0, 0.0, 0.0, 0.0, 0.0, 0.0, 0.0, 0.0, 0.0, 0.0, 0.0, 0.0, 0.0, 0.0, 0.0, 0.0, 0.0, 0.0, 0.0, 0.0, 0.0, 0.0, 0.0, 0.0, 0.0, 0.0, 0.0, 0.0, 0.0, 0.0, 0.0, 0.0, 0.0, 0.0, 0.0, 0.0, 0.0, 0.0, 0.0, 0.0, 0.0, 0.0, 0.0, 0.0, 0.0, 0.0, 0.0, 0.0, 0.0, 0.0, 0.0, 0.0, 0.0, 0.0, 0.0, 0.0, 0.0, 0.0, 0.0, 0.0, 0.0, 0.0, 0.0, 0.0, 0.0, 0.0, 0.0, 0.0, 0.0, 0.3875, 0.7625, 0.6125, 0.7625, 0.6125, 0.9875, 0.3875, 0.9875, 0.3875, 0.5125, 0.6125, 0.5125, 0.6125, 0.7375, 0.3875, 0.7375, 0.6375, 0.5125, 0.8625, 0.5125, 0.8625, 0.7375, 0.6375, 0.7375, 0.3875, 0.0125, 0.6125, 0.0125, 0.6125, 0.2375, 0.3875, 0.2375, 0.3875, 0.2625, 0.6125, 0.2625, 0.6125, 0.4875, 0.3875, 0.4875, 0.1375, 0.7375, 0.1375, 0.75, 0.125, 0.7375, 0.6125, 0.0, 0.625, 0.0125, 0.6125, 0.0125, 0.1375, 0.5125, 0.125, 0.5125, 0.1375, 0.5, 0.625, 0.2375, 0.6125, 0.25, 0.6125, 0.2375, 0.3625, 0.7375, 0.375, 0.7375, 0.3625, 0.75, 0.625, 0.7625, 0.6125, 0.7625, 0.6125, 0.75, 0.3625, 0.5125, 0.3625, 0.5, 0.375, 0.5125, 0.625, 0.4875, 0.6125, 0.5, 0.6125, 0.4875, 0.1375, 0.5125, 0.1375, 0.7375, 0.125, 0.7375, 0.125, 0.5125, 0.3875, 0.0, 0.6125, 0.0, 0.6125, 0.0125, 0.3875, 0.0125, 0.625, 0.0125, 0.625, 0.2375, 0.6125, 0.2375, 0.6125, 0.0125, 0.6125, 0.2625, 0.3875, 0.2625, 0.3875, 0.2375, 0.6125, 0.2375, 0.3625, 0.5125, 0.1375, 0.5125, 0.1375, 0.5, 0.3625, 0.5, 0.625, 0.2625, 0.625, 0.4875, 0.6125, 0.4875, 0.6125, 0.2625, 0.6125, 0.5125, 0.3875, 0.5125, 0.3875, 0.4875, 0.6125, 0.4875, 0.3625, 0.7375, 0.3625, 0.5125, 0.3875, 0.5125, 0.3875, 0.7375, 0.6375, 0.5125, 0.6375, 0.7375, 0.6125, 0.7375, 0.6125, 0.5125, 0.6125, 0.7625, 0.3875, 0.7625, 0.3875, 0.7375, 0.6125, 0.7375, 0.1375, 0.7375, 0.3625, 0.7375, 0.3625, 0.75, 0.1375, 0.75, 0.625, 0.7625, 0.625, 0.9875, 0.6125, 0.9875, 0.6125, 0.7625, 0.1375, 0.5125, 0.3625, 0.5125, 0.3625, 0.7375, 0.1375, 0.7375, 0.0, 0.0, 0.0, 0.0, 0.0, 0.0, 0.0, 0.0, 0.0, 0.0, 0.0, 0.0, 0.0, 0.0, 0.0, 0.0, 0.0, 0.0, 0.0, 0.0, 0.0, 0.0, 0.0, 0.0, 0.0, 0.0, 0.0, 0.0, 0.0, 0.0, 0.0, 0.0, 0.375, 0.0, 0.625, 0.0, 0.625, 0.25, 0.375, 0.25, 0.375, 0.25, 0.625, 0.25, 0.625, 0.5, 0.375, 0.5, 0.375, 0.5, 0.625, 0.5, 0.625, 0.75, 0.375, 0.75, 0.375, 0.75, 0.625, 0.75, 0.625, 1.0, 0.375, 1.0, 0.125, 0.5, 0.375, 0.5, 0.375, 0.75, 0.125, 0.75, 0.625, 0.5, 0.875, 0.5, 0.875, 0.75, 0.625, 0.75, 0.0, 0.0, 0.0, 0.0, 0.0, 0.0, 0.0, 0.0, 0.0, 0.0, 0.0, 0.0, 0.0, 0.0, 0.0, 0.0, 0.0, 0.0, 0.0, 0.0, 0.0, 0.0, 0.0, 0.0, 0.0, 0.0, 0.0, 0.0, 0.0, 0.0, 0.0, 0.0, 0.0, 0.0, 0.0, 0.0, 0.0, 0.0, 0.0, 0.0, 0.0, 0.0, 0.0, 0.0, 0.0, 0.0, 0.0, 0.0, 0.0, 0.0, 0.0, 0.0, 0.0, 0.0, 0.0, 0.0, 0.0, 0.0, 0.0, 0.0, 0.0, 0.0, 0.0, 0.0, 0.0, 0.0, 0.0, 0.0, 0.0, 0.0, 0.0, 0.0, 0.0, 0.0, 0.0, 0.0, 0.0, 0.0, 0.0, 0.0, 0.0, 0.0, 0.0, 0.0, 0.0, 0.0, 0.0, 0.0, 0.0, 0.0, 0.0, 0.0, 0.0, 0.0, 0.0, 0.0, 0.0, 0.0, 0.0, 0.0, 0.0, 0.0, 0.0, 0.0, 0.0, 0.0, 0.0, 0.0, 0.0, 0.0, 0.0, 0.0, 0.0, 0.0, 0.0, 0.0, 0.0, 0.0, 0.0, 0.0, 0.0, 0.0, 0.0, 0.0, 0.0, 0.0, 0.0, 0.0, 0.0, 0.0, 0.0, 0.0, 0.0, 0.0, 0.0, 0.0, 0.0, 0.0, 0.0, 0.0, 0.0, 0.0, 0.0, 0.0, 0.0, 0.0, 0.0, 0.0, 0.0, 0.0, 0.0, 0.0, 0.0, 0.0, 0.0, 0.0, 0.0, 0.0, 0.0, 0.0, 0.0, 0.0, 0.0, 0.0, 0.0, 0.0, 0.0, 0.0, 0.0, 0.0, 0.0, 0.0, 0.0, 0.0, 0.0, 0.0, 0.0, 0.0, 0.0, 0.0, 0.0, 0.0, 0.0, 0.0, 0.0, 0.0, 0.0, 0.0, 0.0, 0.0, 0.0, 0.0, 0.0, 0.0, 0.0, 0.0, 0.0, 0.0, 0.0, 0.0, 0.0, 0.0, 0.0, 0.0, 0.0, 0.0, 0.0, 0.0, 0.0, 0.0, 0.0, 0.0, 0.0, 0.0, 0.0, 0.0, 0.0, 0.0, 0.0, 0.0, 0.0, 0.0, 0.0, 0.0, 0.375, 0.0, 0.625, 0.0, 0.625, 0.25, 0.375, 0.25, 0.375, 0.25, 0.625, 0.25, 0.625, 0.5, 0.375, 0.5, 0.375, 0.5, 0.625, 0.5, 0.625, 0.75, 0.375, 0.75, 0.375, 0.75, 0.625, 0.75, 0.625, 1.0, 0.375, 1.0, 0.125, 0.5, 0.375, 0.5, 0.375, 0.75, 0.125, 0.75, 0.625, 0.5, 0.875, 0.5, 0.875, 0.75, 0.625, 0.75, 0.0, 0.0, 0.0, 0.0, 0.0, 0.0, 0.0, 0.0, 0.0, 0.0, 0.0, 0.0, 0.0, 0.0, 0.0, 0.0, 0.0, 0.0, 0.0, 0.0, 0.0, 0.0, 0.0, 0.0, 0.0, 0.0, 0.0, 0.0, 0.0, 0.0, 0.0, 0.0, 0.0, 0.0, 0.0, 0.0, 0.0, 0.0, 0.0, 0.0, 0.0, 0.0, 0.0, 0.0, 0.0, 0.0, 0.0, 0.0, 0.0, 0.0, 0.0, 0.0, 0.0, 0.0, 0.0, 0.0, 0.0, 0.0, 0.0, 0.0, 0.0, 0.0, 0.0, 0.0, 0.0, 0.0, 0.0, 0.0, 0.0, 0.0, 0.0, 0.0, 0.0, 0.0, 0.0, 0.0, 0.0, 0.0, 0.0, 0.0, 0.0, 0.0, 0.0, 0.0, 0.0, 0.0, 0.0, 0.0, 0.0, 0.0, 0.0, 0.0, 0.0, 0.0, 0.0, 0.0, 0.0, 0.0, 0.0, 0.0, 0.0, 0.0, 0.0, 0.0, 0.0, 0.0, 0.0, 0.0, 0.0, 0.0, 0.0, 0.0, 0.0, 0.0, 0.0, 0.0, 0.0, 0.0, 0.0, 0.0, 0.0, 0.0, 0.0, 0.0, 0.0, 0.0, 0.0, 0.0, 0.0, 0.0, 0.0, 0.0, 0.0, 0.0, 0.0, 0.0, 0.0, 0.0, 0.0, 0.0, 0.0, 0.0, 0.0, 0.0, 0.0, 0.0, 0.0, 0.0, 0.0, 0.0, 0.0, 0.0, 0.0, 0.0, 0.0, 0.0, 0.0, 0.0, 0.0, 0.0, 0.0, 0.0, 0.0, 0.0, 0.0, 0.0, 0.0, 0.0, 0.0, 0.0, 0.0, 0.0, 0.0, 0.0, 0.0, 0.0, 0.0, 0.0, 0.0, 0.0, 0.0, 0.0, 0.0, 0.0, 0.0, 0.0, 0.0, 0.0, 0.0, 0.0, 0.0, 0.0, 0.0, 0.0, 0.0, 0.0, 0.0, 0.0, 0.0, 0.0, 0.0, 0.0, 0.0, 0.0, 0.0, 0.0, 0.0, 0.0, 0.0, 0.0, 0.0, 0.0, 0.0, 0.0, 0.0, 0.0, 0.0, 0.0, 0.0, 0.0, 0.0, 0.0, 0.0, 0.0, 0.0, 0.0, 0.0, 0.0, 0.0, 0.0, 0.0, 0.0, 0.0, 0.0, 0.0, 0.0, 0.0, 0.0, 0.0, 0.0, 0.0, 0.0, 0.0, 0.0, 0.0, 0.0, 0.0, 0.0, 0.0, 0.0, 0.0, 0.0, 0.0, 0.0, 0.0, 0.0, 0.0, 0.0, 0.0, 0.0, 0.0, 0.0, 0.0, 0.0, 0.0, 0.0, 0.0, 0.0, 0.0, 0.0, 0.0, 0.0, 0.0, 0.0, 0.0, 0.0, 0.0, 0.0, 0.0, 0.0, 0.0, 0.0, 0.0, 0.0, 0.0, 0.0, 0.0, 0.0, 0.0, 0.0, 0.0, 0.0, 0.0, 0.0, 0.0, 0.0, 0.0, 0.0, 0.0, 0.0, 0.0, 0.0, 0.0, 0.0, 0.0, 0.0, 0.0, 0.0, 0.0, 0.0, 0.0, 0.0, 0.0, 0.0, 0.0, 0.0, 0.0, 0.0, 0.0, 0.0, 0.0, 0.0, 0.0, 0.0, 0.0, 0.0, 0.0, 0.0, 0.0, 0.0, 0.0, 0.0, 0.0, 0.0, 0.0, 0.0, 0.0, 0.0, 0.0, 0.0, 0.0, 0.0, 0.0, 0.0, 0.0, 0.0, 0.0, 0.0, 0.0, 0.0, 0.0, 0.0, 0.0, 0.0, 0.0, 0.0, 0.0, 0.0, 0.0, 0.0, 0.0, 0.0, 0.0, 0.0, 0.0, 0.0, 0.0, 0.0, 0.0, 0.0, 0.0, 0.0, 0.0, 0.0, 0.0, 0.0, 0.0, 0.0, 0.0, 0.0, 0.0, 0.0, 0.0, 0.0, 0.375, 0.0, 0.625, 0.0, 0.625, 0.25, 0.375, 0.25, 0.375, 0.25, 0.625, 0.25, 0.625, 0.5, 0.375, 0.5, 0.375, 0.5, 0.625, 0.5, 0.625, 0.75, 0.375, 0.75, 0.375, 0.75, 0.625, 0.75, 0.625, 1.0, 0.375, 1.0, 0.125, 0.5, 0.375, 0.5, 0.375, 0.75, 0.125, 0.75, 0.625, 0.5, 0.875, 0.5, 0.875, 0.75, 0.625, 0.75, 0.0, 0.0, 0.0, 0.0, 0.0, 0.0, 0.0, 0.0, 0.0, 0.0, 0.0, 0.0, 0.0, 0.0, 0.0, 0.0, 0.0, 0.0, 0.0, 0.0, 0.0, 0.0, 0.0, 0.0, 0.0, 0.0, 0.0, 0.0, 0.0, 0.0, 0.0, 0.0, 0.0, 0.0, 0.0, 0.0, 0.0, 0.0, 0.0, 0.0, 0.0, 0.0, 0.0, 0.0, 0.0, 0.0, 0.0, 0.0, 0.0, 0.0, 0.0, 0.0, 0.0, 0.0, 0.0, 0.0, 0.0, 0.0, 0.0, 0.0, 0.0, 0.0, 0.0, 0.0, 0.0, 0.0, 0.0, 0.0, 0.0, 0.0, 0.0, 0.0, 0.0, 0.0, 0.0, 0.0, 0.0, 0.0, 0.0, 0.0, 0.0, 0.0, 0.0, 0.0, 0.0, 0.0, 0.0, 0.0, 0.0, 0.0, 0.0, 0.0, 0.0, 0.0, 0.0, 0.0, 0.0, 0.0, 0.0, 0.0, 0.0, 0.0, 0.0, 0.0, 0.0, 0.0, 0.0, 0.0, 0.0, 0.0, 0.0, 0.0, 0.0, 0.0, 0.0, 0.0, 0.0, 0.0, 0.0, 0.0, 0.0, 0.0, 0.0, 0.0, 0.0, 0.0, 0.0, 0.0, 0.0, 0.0, 0.0, 0.0, 0.0, 0.0, 0.0, 0.0, 0.0, 0.0, 0.0, 0.0, 0.0, 0.0, 0.0, 0.0, 0.0, 0.0, 0.0, 0.0, 0.0, 0.0, 0.0, 0.0, 0.0, 0.0, 0.0, 0.0, 0.0, 0.0, 0.0, 0.0, 0.0, 0.0, 0.0, 0.0, 0.0, 0.0, 0.0, 0.0, 0.0, 0.0, 0.0, 0.0, 0.0, 0.0, 0.0, 0.0, 0.0, 0.0, 0.0, 0.0, 0.0, 0.0, 0.0, 0.0, 0.0, 0.0, 0.0, 0.0, 0.0, 0.0, 0.0, 0.0, 0.0, 0.0, 0.0, 0.0, 0.0, 0.0, 0.0, 0.0, 0.0, 0.0, 0.0, 0.0, 0.0, 0.0, 0.0, 0.0, 0.0, 0.0, 0.0, 0.0, 0.0, 0.0, 0.0, 0.0, 0.0, 0.0, 0.0, 0.0, 0.0, 0.0, 0.0, 0.0, 0.0, 0.0, 0.0, 0.0, 0.0, 0.0, 0.0, 0.0, 0.0, 0.0, 0.0, 0.0, 0.0, 0.0, 0.0, 0.0, 0.0, 0.0, 0.0, 0.0, 0.0, 0.0, 0.0, 0.0, 0.0, 0.0, 0.0, 0.0, 0.0, 0.0, 0.0, 0.0, 0.0, 0.0, 0.0, 0.0, 0.0, 0.0, 0.0, 0.0, 0.0, 0.0, 0.0, 0.0, 0.0, 0.0, 0.0, 0.0, 0.0, 0.0, 0.0, 0.0, 0.0, 0.0, 0.0, 0.0, 0.0, 0.0, 0.0, 0.0, 0.0, 0.0, 0.0, 0.0, 0.0, 0.0, 0.0, 0.0, 0.0, 0.0, 0.0, 0.0, 0.0, 0.0, 0.0, 0.0, 0.0, 0.0, 0.0, 0.0, 0.0, 0.0, 0.0, 0.0, 0.0, 0.0, 0.0, 0.0, 0.0, 0.0, 0.0, 0.0, 0.0, 0.0, 0.0, 0.0, 0.0, 0.0, 0.0, 0.0, 0.0, 0.0, 0.0, 0.0, 0.0, 0.0, 0.0, 0.0, 0.0, 0.0, 0.0, 0.0, 0.0, 0.0, 0.0, 0.0, 0.0, 0.0, 0.0, 0.0, 0.0, 0.0, 0.0, 0.0, 0.0, 0.0, 0.0, 0.0, 0.0, 0.0, 0.0, 0.0, 0.0, 0.0, 0.0, 0.0, 0.0, 0.0, 0.0, 0.0, 0.0, 0.0, 0.0, 0.0, 0.0, 0.0, 0.0, 0.0, 0.0, 0.0, 0.0, 0.0, 0.0, 0.0, 0.0, 0.0, 0.0, 0.0, 0.0, 0.0, 0.0, 0.0, 0.0, 0.0, 0.0, 0.0, 0.0, 0.0, 0.0, 0.0, 0.0, 0.0, 0.0, 0.0, 0.0, 0.0, 0.0, 0.0, 0.0, 0.0, 0.0, 0.0, 0.0, 0.0, 0.0, 0.0, 0.0, 0.0, 0.0, 0.0, 0.0, 0.0, 0.0, 0.0, 0.0, 0.0, 0.0, 0.0, 0.0, 0.0, 0.0, 0.0, 0.0, 0.0, 0.0, 0.0, 0.0, 0.0, 0.0, 0.0, 0.0, 0.0, 0.0, 0.0, 0.0, 0.0, 0.0, 0.0, 0.0, 0.0, 0.0, 0.0, 0.0, 0.0, 0.0, 0.0, 0.0, 0.0, 0.0, 0.0, 0.0, 0.0, 0.0, 0.0, 0.0, 0.0, 0.0, 0.0, 0.0, 0.0, 0.0, 0.0, 0.0, 0.0, 0.0, 0.0, 0.0, 0.0, 0.0, 0.0, 0.0, 0.0, 0.0, 0.0, 0.0, 0.0, 0.0, 0.0, 0.0, 0.0, 0.0, 0.0, 0.0, 0.0, 0.0, 0.0, 0.0, 0.0, 0.0, 0.0, 0.0, 0.0, 0.0, 0.0, 0.0, 0.0, 0.0, 0.0, 0.0, 0.0, 0.0, 0.0, 0.0, 0.0, 0.0, 0.0, 0.0, 0.0, 0.0, 0.0, 0.0, 0.0, 0.0, 0.0, 0.0, 0.0, 0.0, 0.0, 0.0, 0.0, 0.0, 0.0, 0.0, 0.0, 0.0, 0.0, 0.0, 0.0, 0.0, 0.0, 0.0, 0.0, 0.0, 0.0, 0.0, 0.0, 0.0, 0.0, 0.0, 0.0, 0.0, 0.0, 0.0, 0.0, 0.0, 0.0, 0.0, 0.0, 0.0, 0.0, 0.0, 0.0, 0.0, 0.0, 0.0, 0.0, 0.0, 0.0, 0.0, 0.0, 0.0, 0.0, 0.0, 0.0, 0.0, 0.0, 0.0, 0.0, 0.0, 0.0, 0.0, 0.0, 0.0, 0.0, 0.0, 0.0, 0.0, 0.0, 0.0, 0.0, 0.0, 0.0, 0.0, 0.0, 0.0, 0.0, 0.0, 0.0, 0.0, 0.0, 0.0, 0.0, 0.0, 0.0, 0.0, 0.0, 0.0, 0.0, 0.0, 0.0, 0.0, 0.0, 0.0, 0.0, 0.0, 0.0, 0.0, 0.0, 0.0, 0.0, 0.0, 0.0, 0.0, 0.0, 0.0, 0.0, 0.0, 0.0, 0.0, 0.0, 0.0, 0.0, 0.0, 0.0, 0.0, 0.0, 0.0, 0.0, 0.0, 0.0, 0.0, 0.0, 0.0, 0.0, 0.0, 0.0, 0.0, 0.0, 0.0, 0.0, 0.0, 0.0, 0.0, 0.0, 0.0, 0.0, 0.0, 0.0, 0.0, 0.0, 0.0, 0.0, 0.0, 0.0, 0.0, 0.0, 0.0, 0.0, 0.0, 0.0, 0.0, 0.0, 0.0, 0.0, 0.0, 0.0, 0.0, 0.0, 0.0, 0.0, 0.0, 0.0, 0.0, 0.0, 0.0, 0.0, 0.0, 0.0, 0.0, 0.0, 0.0, 0.0, 0.0, 0.0, 0.0, 0.0, 0.0, 0.0, 0.0, 0.0, 0.0, 0.0, 0.0, 0.0, 0.0, 0.0, 0.0, 0.0, 0.0, 0.0, 0.0, 0.0, 0.0, 0.0, 0.0, 0.0, 0.0, 0.0, 0.0, 0.0, 0.0, 0.0, 0.0, 0.0, 0.0, 0.0, 0.0, 0.0, 0.0, 0.0, 0.0, 0.0, 0.0, 0.0, 0.0, 0.0, 0.0, 0.0, 0.0, 0.0, 0.0, 0.0, 0.0, 0.0, 0.0, 0.0, 0.0, 0.0, 0.0, 0.0, 0.0, 0.0, 0.0, 0.0, 0.0, 0.0, 0.0, 0.0, 0.0, 0.0, 0.0, 0.0, 0.0, 0.0, 0.0, 0.0, 0.0, 0.0, 0.0, 0.0, 0.0, 0.0, 0.0, 0.0, 0.0, 0.0, 0.0, 0.0, 0.0, 0.0, 0.0, 0.0, 0.0, 0.0, 0.0, 0.0, 0.0, 0.0, 0.0, 0.0, 0.0, 0.0, 0.0, 0.0, 0.0, 0.0, 0.0, 0.0, 0.0, 0.0, 0.0, 0.0, 0.0, 0.0, 0.0, 0.0, 0.0, 0.0, 0.0, 0.0, 0.0, 0.0, 0.0, 0.0, 0.0, 0.0, 0.0, 0.0, 0.0, 0.0, 0.0, 0.0, 0.0, 0.0, 0.0, 0.0, 0.0, 0.0, 0.0, 0.0, 0.0, 0.0, 0.0, 0.0, 0.0, 0.0, 0.0, 0.0, 0.0, 0.0, 0.0, 0.0, 0.0, 0.0, 0.0, 0.0, 0.0, 0.0, 0.0, 0.0, 0.0, 0.0, 0.0, 0.0, 0.0, 0.0, 0.0, 0.0, 0.0, 0.0, 0.0, 0.0, 0.0, 0.0, 0.0, 0.0, 0.0, 0.0, 0.0, 0.0, 0.0, 0.0, 0.0, 0.0, 0.0, 0.0, 0.0, 0.0, 0.0, 0.0, 0.0, 0.0, 0.0, 0.0, 0.0, 0.0, 0.0, 0.0, 0.0, 0.0, 0.0, 0.0, 0.0, 0.0, 0.0, 0.0, 0.0, 0.0, 0.0, 0.0, 0.0, 0.0, 0.0, 0.0, 0.0, 0.0, 0.0, 0.0, 0.0, 0.0, 0.0, 0.0, 0.0, 0.0, 0.0, 0.0, 0.0, 0.0, 0.0, 0.0, 0.0, 0.0, 0.0, 0.0, 0.0, 0.0, 0.0, 0.0, 0.0, 0.0, 0.0, 0.0, 0.0, 0.0, 0.0, 0.0, 0.0, 0.0, 0.0, 0.0, 0.0, 0.0, 0.0, 0.0, 0.0, 0.0, 0.0, 0.0, 0.0, 0.0, 0.0, 0.0, 0.0, 0.0, 0.0, 0.0, 0.0, 0.0, 0.0, 0.0, 0.0, 0.0, 0.0, 0.0, 0.0, 0.0, 0.0, 0.0, 0.0, 0.0, 0.0, 0.0, 0.0, 0.0, 0.0, 0.0, 0.0, 0.0, 0.0, 0.0, 0.0, 0.0, 0.0, 0.0, 0.0, 0.0, 0.0, 0.0, 0.0, 0.0, 0.0, 0.0, 0.0, 0.0, 0.0, 0.0, 0.0, 0.0, 0.0, 0.0, 0.0, 0.0, 0.0, 0.0, 0.0, 0.0, 0.0, 0.0, 0.0, 0.0, 0.0, 0.0, 0.0, 0.0, 0.0, 0.0, 0.0, 0.0, 0.0, 0.0, 0.0, 0.0, 0.0, 0.0, 0.0, 0.0, 0.0, 0.0, 0.0, 0.0])
me_cam.materials.append(mat_gray)
me_cam.materials.append(mat_light)
me_cam.materials.append(mat_dark_gray)
me_cam.materials.append(mat_lens)
me_cam.update()

# ---- objects
ob_cam = bpy.data.objects.new('cam', me_cam)

# ---- transforms, parenting, visibility, modifiers, constraints
ob_cam.location = (0.0, 0.0, 0.0)
ob_cam.rotation_euler = (1.571, -0.0, 0.0)

# ---- collection membership
scene.collection.objects.link(ob_cam)

# ---- scene / render settings (as saved in the file)
scene.frame_start = 1; scene.frame_end = 250; scene.frame_set(1)
scene.render.engine = 'BLENDER_EEVEE_NEXT'
scene.cycles.sampling_pattern = 'TABULATED_SOBOL'
scene.cycles.use_light_tree = False
scene.view_settings.view_transform = 'Filmic'
bpy.context.view_layer.update()

# ---- added for rendering (the .blend has no active camera and no usable light): camera, sun
cam_auto = bpy.data.cameras.new('AutoCamera')
cam_auto.lens = 50.0
cam_auto.sensor_width = 36.0
cam_auto.clip_end = 1000.0
ob_auto_camera = bpy.data.objects.new('AutoCamera', cam_auto)
scene.collection.objects.link(ob_auto_camera)
ob_auto_camera.location = (5.91655, -6.58286, 4.37248)
ob_auto_camera.rotation_euler = (1.09748, -7.21219e-08, 0.694738)
scene.camera = ob_auto_camera
light_auto_sun = bpy.data.lights.new('AutoSun', 'SUN')
light_auto_sun.energy = 3.0
light_auto_sun.angle = 0.0523599
ob_auto_sun = bpy.data.objects.new('AutoSun', light_auto_sun)
scene.collection.objects.link(ob_auto_sun)
ob_auto_sun.rotation_euler = (0.872665, 0.174533, 0.523599)
bpy.context.view_layer.update()

